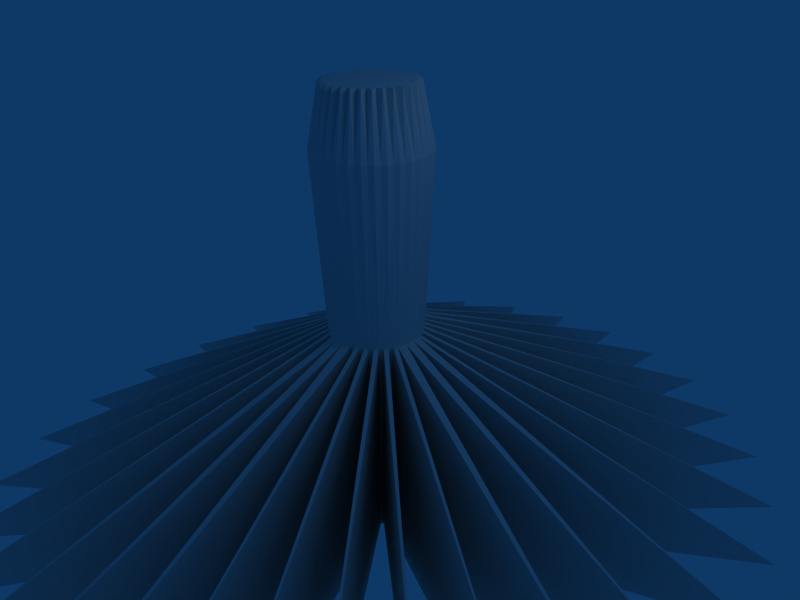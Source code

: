 # Source: mushroom.blend  (saved by Blender 2.49.2; exported with 4.5.12 LTS)
import bpy
from mathutils import Matrix  # noqa: F401  (used for matrix-valued properties, if any)

bpy.ops.wm.read_factory_settings(use_empty=True)
scene = bpy.context.scene
scene.name = 'Scene'

# ---- collections
col_collection_1 = bpy.data.collections.new('Collection 1'); scene.collection.children.link(col_collection_1)

# ---- world
world_world = bpy.data.worlds.new('World'); scene.world = world_world
world_world.color = (0.05656, 0.2208, 0.4)
world_world.use_sun_shadow = False
world_world.sun_shadow_jitter_overblur = 0.0
world_world.cycles.sampling_method = 'MANUAL'
world_world.cycles.sample_map_resolution = 256

# ---- cameras
cam_camera = bpy.data.cameras.new('Camera')
cam_camera.passepartout_alpha = 0.2
cam_camera.clip_end = 100.0
cam_camera.lens = 35.0
cam_camera.ortho_scale = 7.314
cam_camera.show_passepartout = False
cam_camera.show_safe_areas = True
cam_camera.dof.focus_distance = 0.0
cam_camera.dof.aperture_fstop = 128.0

# ---- lights
light_spot = bpy.data.lights.new('Spot', 'POINT')
light_spot.transmission_factor = 0.0
light_spot.cutoff_distance = 30.0
light_spot.energy = 100.0
light_spot.shadow_buffer_clip_start = 1.001
light_spot.shadow_soft_size = 1.0
light_spot.shadow_maximum_resolution = 0.006
light_spot.use_absolute_resolution = True
light_spot.cycles.use_multiple_importance_sampling = False

# ---- meshes
me_cylinder = bpy.data.meshes.new('Cylinder')
me_cylinder.from_pydata([(0.2053, 0.1685, -3.5), (0.5129, 0.4209, 3.5), (0.2342, 0.1252, -3.5), (0.5851, 0.3128, 3.5), (0.2542, 0.0771, -3.5), (0.6349, 0.1926, 3.5), (0.2643, 0.02603, -3.5), (0.6603, 0.06503, 3.5), (0.2643, -0.02603, -3.5), (0.6603, -0.06503, 3.5), (0.2542, -0.0771, -3.5), (0.6349, -0.1926, 3.5), (0.2342, -0.1252, -3.5), (0.5851, -0.3128, 3.5), (0.2053, -0.1685, -3.5), (0.5129, -0.4209, 3.5), (0.1685, -0.2053, -3.5), (0.4209, -0.5129, 3.5), (0.1252, -0.2342, -3.5), (0.3128, -0.5851, 3.5), (0.0771, -0.2542, -3.5), (0.1926, -0.6349, 3.5), (0.02603, -0.2643, -3.5), (0.06503, -0.6603, 3.5), (-0.02603, -0.2643, -3.5), (-0.06503, -0.6603, 3.5), (-0.0771, -0.2542, -3.5), (-0.1926, -0.6349, 3.5), (-0.1252, -0.2342, -3.5), (-0.3128, -0.5851, 3.5), (-0.1685, -0.2053, -3.5), (-0.4209, -0.5129, 3.5), (-0.2053, -0.1685, -3.5), (-0.5129, -0.4209, 3.5), (-0.2342, -0.1252, -3.5), (-0.5851, -0.3128, 3.5), (-0.2542, -0.0771, -3.5), (-0.6349, -0.1926, 3.5), (-0.2643, -0.02603, -3.5), (-0.6603, -0.06503, 3.5), (-0.2643, 0.02603, -3.5), (-0.6603, 0.06503, 3.5), (-0.2542, 0.0771, -3.5), (-0.6349, 0.1926, 3.5), (-0.2342, 0.1252, -3.5), (-0.5851, 0.3127, 3.5), (-0.2053, 0.1685, -3.5), (-0.5129, 0.4209, 3.5), (-0.1685, 0.2053, -3.5), (-0.4209, 0.5129, 3.5), (-0.1252, 0.2342, -3.5), (-0.3128, 0.5851, 3.5), (-0.0771, 0.2542, -3.5), (-0.1926, 0.6349, 3.5), (-0.02603, 0.2643, -3.5), (-0.06503, 0.6603, 3.5), (0.02603, 0.2643, -3.5), (0.06503, 0.6603, 3.5), (0.0771, 0.2542, -3.5), (0.1926, 0.6349, 3.5), (0.1252, 0.2342, -3.5), (0.3127, 0.5851, 3.5), (0.1685, 0.2053, -3.5), (0.4209, 0.5129, 3.5), (0.5386, 0.442, 0.0), (0.6145, 0.3285, 0.0), (0.6668, 0.2023, 0.0), (0.6934, 0.0683, 0.0), (0.6934, -0.0683, 0.0), (0.6668, -0.2023, 0.0), (0.6145, -0.3285, 0.0), (0.5386, -0.442, 0.0), (0.442, -0.5386, 0.0), (0.3285, -0.6145, 0.0), (0.2023, -0.6668, 0.0), (0.0683, -0.6934, 0.0), (-0.0683, -0.6934, 0.0), (-0.2023, -0.6668, 0.0), (-0.3285, -0.6145, 0.0), (-0.442, -0.5386, 0.0), (-0.5386, -0.442, 0.0), (-0.6145, -0.3285, 0.0), (-0.6668, -0.2023, 0.0), (-0.6934, -0.0683, 0.0), (-0.6934, 0.0683, 0.0), (-0.6668, 0.2023, 0.0), (-0.6145, 0.3285, 0.0), (-0.5386, 0.442, 0.0), (-0.442, 0.5386, 0.0), (-0.3285, 0.6145, 0.0), (-0.2023, 0.6668, 0.0), (-0.0683, 0.6934, 0.0), (0.06829, 0.6934, 0.0), (0.2023, 0.6668, 0.0), (0.3285, 0.6145, 0.0), (0.442, 0.5386, 0.0), (0.1642, 0.1642, -3.5), (0.34, 0.279, -2.625), (0.1931, 0.129, -3.5), (0.4102, 0.4102, 3.5), (0.6475, 0.5314, 2.625), (0.4824, 0.3223, 3.5), (0.3879, 0.2073, -2.625), (0.2146, 0.08887, -3.5), (0.7387, 0.3949, 2.625), (0.536, 0.222, 3.5), (0.4209, 0.1277, -2.625), (0.2278, 0.04531, -3.5), (0.8016, 0.2432, 2.625), (0.569, 0.1132, 3.5), (0.4377, 0.04311, -2.625), (0.2322, 1.56e-07, -3.5), (0.8336, 0.0821, 2.625), (0.5801, -1.265e-06, 3.5), (0.4377, -0.04311, -2.625), (0.2278, -0.04531, -3.5), (0.8336, -0.08211, 2.625), (0.569, -0.1132, 3.5), (0.4209, -0.1277, -2.625), (0.2146, -0.08887, -3.5), (0.8016, -0.2432, 2.625), (0.536, -0.222, 3.5), (0.3879, -0.2073, -2.625), (0.1931, -0.129, -3.5), (0.7387, -0.3949, 2.625), (0.4824, -0.3223, 3.5), (0.34, -0.279, -2.625), (0.1642, -0.1642, -3.5), (0.6475, -0.5314, 2.625), (0.4102, -0.4102, 3.5), (0.279, -0.34, -2.625), (0.129, -0.1931, -3.5), (0.5314, -0.6475, 2.625), (0.3223, -0.4824, 3.5), (0.2073, -0.3879, -2.625), (0.08887, -0.2146, -3.5), (0.3949, -0.7387, 2.625), (0.222, -0.536, 3.5), (0.1277, -0.4209, -2.625), (0.04531, -0.2278, -3.5), (0.2432, -0.8016, 2.625), (0.1132, -0.569, 3.5), (0.04311, -0.4377, -2.625), (1.159e-07, -0.2322, -3.5), (0.0821, -0.8336, 2.625), (5.383e-07, -0.5801, 3.5), (-0.04311, -0.4377, -2.625), (-0.04531, -0.2278, -3.5), (-0.0821, -0.8336, 2.625), (-0.1132, -0.569, 3.5), (-0.1277, -0.4209, -2.625), (-0.08887, -0.2146, -3.5), (-0.2432, -0.8016, 2.625), (-0.222, -0.536, 3.5), (-0.2073, -0.3879, -2.625), (-0.129, -0.1931, -3.5), (-0.3949, -0.7387, 2.625), (-0.3223, -0.4824, 3.5), (-0.279, -0.34, -2.625), (-0.1642, -0.1642, -3.5), (-0.5314, -0.6475, 2.625), (-0.4102, -0.4102, 3.5), (-0.34, -0.279, -2.625), (-0.1931, -0.129, -3.5), (-0.6475, -0.5314, 2.625), (-0.4824, -0.3223, 3.5), (-0.3879, -0.2073, -2.625), (-0.2146, -0.08887, -3.5), (-0.7387, -0.3949, 2.625), (-0.536, -0.222, 3.5), (-0.4209, -0.1277, -2.625), (-0.2278, -0.04531, -3.5), (-0.8016, -0.2432, 2.625), (-0.569, -0.1132, 3.5), (-0.4377, -0.04311, -2.625), (-0.2322, 3.623e-07, -3.5), (-0.8336, -0.08211, 2.625), (-0.5801, -2.379e-06, 3.5), (-0.4377, 0.04311, -2.625), (-0.2278, 0.04531, -3.5), (-0.8336, 0.0821, 2.625), (-0.569, 0.1132, 3.5), (-0.4209, 0.1277, -2.625), (-0.2146, 0.08887, -3.5), (-0.8016, 0.2432, 2.625), (-0.536, 0.222, 3.5), (-0.3879, 0.2073, -2.625), (-0.1931, 0.129, -3.5), (-0.7387, 0.3949, 2.625), (-0.4824, 0.3223, 3.5), (-0.34, 0.279, -2.625), (-0.1642, 0.1642, -3.5), (-0.6475, 0.5314, 2.625), (-0.4102, 0.4102, 3.5), (-0.279, 0.34, -2.625), (-0.129, 0.1931, -3.5), (-0.5314, 0.6475, 2.625), (-0.3223, 0.4824, 3.5), (-0.2073, 0.3879, -2.625), (-0.08887, 0.2146, -3.5), (-0.3949, 0.7387, 2.625), (-0.222, 0.536, 3.5), (-0.1277, 0.4209, -2.625), (-0.04531, 0.2278, -3.5), (-0.2432, 0.8016, 2.625), (-0.1132, 0.569, 3.5), (-0.04311, 0.4377, -2.625), (5.648e-07, 0.2322, -3.5), (-0.08211, 0.8336, 2.625), (-4.223e-06, 0.5801, 3.5), (0.04311, 0.4377, -2.625), (0.04531, 0.2278, -3.5), (0.0821, 0.8336, 2.625), (0.1132, 0.569, 3.5), (0.1277, 0.4209, -2.625), (0.08887, 0.2146, -3.5), (0.2432, 0.8016, 2.625), (0.222, 0.536, 3.5), (0.2073, 0.3879, -2.625), (0.129, 0.1931, -3.5), (0.3949, 0.7387, 2.625), (0.3223, 0.4824, 3.5), (0.279, 0.34, -2.625), (0.5314, 0.6475, 2.625), (0.5794, 0.3871, 0.0), (0.4927, 0.4927, 0.0), (0.6438, 0.2667, 0.0), (0.6834, 0.1359, 0.0), (0.6968, -1.002e-06, 0.0), (0.6834, -0.1359, 0.0), (0.6438, -0.2667, 0.0), (0.5794, -0.3871, 0.0), (0.4927, -0.4927, 0.0), (0.3871, -0.5794, 0.0), (0.2667, -0.6438, 0.0), (0.1359, -0.6834, 0.0), (4.936e-07, -0.6968, 0.0), (-0.1359, -0.6834, 0.0), (-0.2667, -0.6438, 0.0), (-0.3871, -0.5794, 0.0), (-0.4927, -0.4927, 0.0), (-0.5794, -0.3871, 0.0), (-0.6438, -0.2667, 0.0), (-0.6834, -0.1359, 0.0), (-0.6968, -1.781e-06, 0.0), (-0.6834, 0.1359, 0.0), (-0.6438, 0.2667, 0.0), (-0.5794, 0.3871, 0.0), (-0.4927, 0.4927, 0.0), (-0.3871, 0.5794, 0.0), (-0.2667, 0.6438, 0.0), (-0.1359, 0.6834, 0.0), (-3.206e-06, 0.6968, 0.0), (0.1359, 0.6834, 0.0), (0.2666, 0.6438, 0.0), (0.3871, 0.5794, 0.0), (3.987, 4.62, -2.625), (4.688, 3.63, -2.625), (5.209, 2.501, -2.625), (5.53, 1.275, -2.625), (5.639, -2.362e-06, -2.625), (5.53, -1.275, -2.625), (5.209, -2.501, -2.625), (4.688, -3.63, -2.625), (3.987, -4.62, -2.625), (3.133, -5.433, -2.625), (2.158, -6.037, -2.625), (1.1, -6.409, -2.625), (1.305e-06, -6.534, -2.625), (-1.1, -6.409, -2.625), (-2.158, -6.037, -2.625), (-3.133, -5.433, -2.625), (-3.987, -4.62, -2.625), (-4.688, -3.63, -2.625), (-5.209, -2.501, -2.625), (-5.53, -1.275, -2.625), (-5.639, -1.84e-06, -2.625), (-5.53, 1.275, -2.625), (-5.209, 2.501, -2.625), (-4.688, 3.63, -2.625), (-3.987, 4.62, -2.625), (-3.133, 5.433, -2.625), (-2.158, 6.037, -2.625), (-1.1, 6.409, -2.625), (-4.28e-06, 6.534, -2.625), (1.1, 6.409, -2.625), (2.158, 6.037, -2.625), (3.133, 5.433, -2.625), (0.5776, 0.5776, 2.625), (0.6792, 0.4538, 2.625), (0.7547, 0.3126, 2.625), (0.8011, 0.1594, 2.625), (0.8168, -1.655e-06, 2.625), (0.8011, -0.1594, 2.625), (0.7547, -0.3126, 2.625), (0.6792, -0.4538, 2.625), (0.5776, -0.5776, 2.625), (0.4538, -0.6792, 2.625), (0.3126, -0.7547, 2.625), (0.1594, -0.8011, 2.625), (7.201e-07, -0.8168, 2.625), (-0.1594, -0.8011, 2.625), (-0.3126, -0.7547, 2.625), (-0.4538, -0.6792, 2.625), (-0.5776, -0.5776, 2.625), (-0.6792, -0.4538, 2.625), (-0.7547, -0.3126, 2.625), (-0.8011, -0.1594, 2.625), (-0.8168, -3.082e-06, 2.625), (-0.8011, 0.1594, 2.625), (-0.7547, 0.3126, 2.625), (-0.6792, 0.4538, 2.625), (-0.5776, 0.5776, 2.625), (-0.4538, 0.6792, 2.625), (-0.3126, 0.7547, 2.625), (-0.1594, 0.8011, 2.625), (-5.479e-06, 0.8168, 2.625), (0.1593, 0.8011, 2.625), (0.3126, 0.7547, 2.625), (0.4538, 0.6792, 2.625), (1.493e-06, 1.728e-06, -3.5), (-7.13e-08, -7.462e-08, 3.5)], [], [(0, 98, 320, 96), (0, 96, 256, 97), (0, 97, 257, 98), (1, 99, 321, 101), (1, 101, 289, 100), (1, 100, 288, 99), (2, 103, 320, 98), (2, 98, 257, 102), (2, 102, 258, 103), (3, 101, 321, 105), (3, 105, 290, 104), (3, 104, 289, 101), (4, 107, 320, 103), (4, 103, 258, 106), (4, 106, 259, 107), (5, 105, 321, 109), (5, 109, 291, 108), (5, 108, 290, 105), (6, 111, 320, 107), (6, 107, 259, 110), (6, 110, 260, 111), (7, 109, 321, 113), (7, 113, 292, 112), (7, 112, 291, 109), (8, 115, 320, 111), (8, 111, 260, 114), (8, 114, 261, 115), (9, 113, 321, 117), (9, 117, 293, 116), (9, 116, 292, 113), (10, 119, 320, 115), (10, 115, 261, 118), (10, 118, 262, 119), (11, 117, 321, 121), (11, 121, 294, 120), (11, 120, 293, 117), (12, 123, 320, 119), (12, 119, 262, 122), (12, 122, 263, 123), (13, 121, 321, 125), (13, 125, 295, 124), (13, 124, 294, 121), (14, 127, 320, 123), (14, 123, 263, 126), (14, 126, 264, 127), (15, 125, 321, 129), (15, 129, 296, 128), (15, 128, 295, 125), (16, 131, 320, 127), (16, 127, 264, 130), (16, 130, 265, 131), (17, 129, 321, 133), (17, 133, 297, 132), (17, 132, 296, 129), (18, 135, 320, 131), (18, 131, 265, 134), (18, 134, 266, 135), (19, 133, 321, 137), (19, 137, 298, 136), (19, 136, 297, 133), (20, 139, 320, 135), (20, 135, 266, 138), (20, 138, 267, 139), (21, 137, 321, 141), (21, 141, 299, 140), (21, 140, 298, 137), (22, 143, 320, 139), (22, 139, 267, 142), (22, 142, 268, 143), (23, 141, 321, 145), (23, 145, 300, 144), (23, 144, 299, 141), (24, 147, 320, 143), (24, 143, 268, 146), (24, 146, 269, 147), (25, 145, 321, 149), (25, 149, 301, 148), (25, 148, 300, 145), (26, 151, 320, 147), (26, 147, 269, 150), (26, 150, 270, 151), (27, 149, 321, 153), (27, 153, 302, 152), (27, 152, 301, 149), (28, 155, 320, 151), (28, 151, 270, 154), (28, 154, 271, 155), (29, 153, 321, 157), (29, 157, 303, 156), (29, 156, 302, 153), (30, 159, 320, 155), (30, 155, 271, 158), (30, 158, 272, 159), (31, 157, 321, 161), (31, 161, 304, 160), (31, 160, 303, 157), (32, 163, 320, 159), (32, 159, 272, 162), (32, 162, 273, 163), (33, 161, 321, 165), (33, 165, 305, 164), (33, 164, 304, 161), (34, 167, 320, 163), (34, 163, 273, 166), (34, 166, 274, 167), (35, 165, 321, 169), (35, 169, 306, 168), (35, 168, 305, 165), (36, 171, 320, 167), (36, 167, 274, 170), (36, 170, 275, 171), (37, 169, 321, 173), (37, 173, 307, 172), (37, 172, 306, 169), (38, 175, 320, 171), (38, 171, 275, 174), (38, 174, 276, 175), (39, 173, 321, 177), (39, 177, 308, 176), (39, 176, 307, 173), (40, 179, 320, 175), (40, 175, 276, 178), (40, 178, 277, 179), (41, 177, 321, 181), (41, 181, 309, 180), (41, 180, 308, 177), (42, 183, 320, 179), (42, 179, 277, 182), (42, 182, 278, 183), (43, 181, 321, 185), (43, 185, 310, 184), (43, 184, 309, 181), (44, 187, 320, 183), (44, 183, 278, 186), (44, 186, 279, 187), (45, 185, 321, 189), (45, 189, 311, 188), (45, 188, 310, 185), (46, 191, 320, 187), (46, 187, 279, 190), (46, 190, 280, 191), (47, 189, 321, 193), (47, 193, 312, 192), (47, 192, 311, 189), (48, 195, 320, 191), (48, 191, 280, 194), (48, 194, 281, 195), (49, 193, 321, 197), (49, 197, 313, 196), (49, 196, 312, 193), (50, 199, 320, 195), (50, 195, 281, 198), (50, 198, 282, 199), (51, 197, 321, 201), (51, 201, 314, 200), (51, 200, 313, 197), (52, 203, 320, 199), (52, 199, 282, 202), (52, 202, 283, 203), (53, 201, 321, 205), (53, 205, 315, 204), (53, 204, 314, 201), (54, 207, 320, 203), (54, 203, 283, 206), (54, 206, 284, 207), (55, 205, 321, 209), (55, 209, 316, 208), (55, 208, 315, 205), (56, 211, 320, 207), (56, 207, 284, 210), (56, 210, 285, 211), (57, 209, 321, 213), (57, 213, 317, 212), (57, 212, 316, 209), (58, 215, 320, 211), (58, 211, 285, 214), (58, 214, 286, 215), (59, 213, 321, 217), (59, 217, 318, 216), (59, 216, 317, 213), (60, 219, 320, 215), (60, 215, 286, 218), (60, 218, 287, 219), (61, 217, 321, 221), (61, 221, 319, 220), (61, 220, 318, 217), (62, 219, 287, 222), (62, 222, 256, 96), (62, 96, 320, 219), (63, 221, 321, 99), (63, 99, 288, 223), (63, 223, 319, 221), (64, 97, 256, 225), (64, 225, 288, 100), (64, 100, 289, 224), (64, 224, 257, 97), (65, 102, 257, 224), (65, 224, 289, 104), (65, 104, 290, 226), (65, 226, 258, 102), (66, 106, 258, 226), (66, 226, 290, 108), (66, 108, 291, 227), (66, 227, 259, 106), (67, 110, 259, 227), (67, 227, 291, 112), (67, 112, 292, 228), (67, 228, 260, 110), (68, 114, 260, 228), (68, 228, 292, 116), (68, 116, 293, 229), (68, 229, 261, 114), (69, 118, 261, 229), (69, 229, 293, 120), (69, 120, 294, 230), (69, 230, 262, 118), (70, 122, 262, 230), (70, 230, 294, 124), (70, 124, 295, 231), (70, 231, 263, 122), (71, 126, 263, 231), (71, 231, 295, 128), (71, 128, 296, 232), (71, 232, 264, 126), (72, 130, 264, 232), (72, 232, 296, 132), (72, 132, 297, 233), (72, 233, 265, 130), (73, 134, 265, 233), (73, 233, 297, 136), (73, 136, 298, 234), (73, 234, 266, 134), (74, 138, 266, 234), (74, 234, 298, 140), (74, 140, 299, 235), (74, 235, 267, 138), (75, 142, 267, 235), (75, 235, 299, 144), (75, 144, 300, 236), (75, 236, 268, 142), (76, 146, 268, 236), (76, 236, 300, 148), (76, 148, 301, 237), (76, 237, 269, 146), (77, 150, 269, 237), (77, 237, 301, 152), (77, 152, 302, 238), (77, 238, 270, 150), (78, 154, 270, 238), (78, 238, 302, 156), (78, 156, 303, 239), (78, 239, 271, 154), (79, 158, 271, 239), (79, 239, 303, 160), (79, 160, 304, 240), (79, 240, 272, 158), (80, 162, 272, 240), (80, 240, 304, 164), (80, 164, 305, 241), (80, 241, 273, 162), (81, 166, 273, 241), (81, 241, 305, 168), (81, 168, 306, 242), (81, 242, 274, 166), (82, 170, 274, 242), (82, 242, 306, 172), (82, 172, 307, 243), (82, 243, 275, 170), (83, 174, 275, 243), (83, 243, 307, 176), (83, 176, 308, 244), (83, 244, 276, 174), (84, 178, 276, 244), (84, 244, 308, 180), (84, 180, 309, 245), (84, 245, 277, 178), (85, 182, 277, 245), (85, 245, 309, 184), (85, 184, 310, 246), (85, 246, 278, 182), (86, 186, 278, 246), (86, 246, 310, 188), (86, 188, 311, 247), (86, 247, 279, 186), (87, 190, 279, 247), (87, 247, 311, 192), (87, 192, 312, 248), (87, 248, 280, 190), (88, 194, 280, 248), (88, 248, 312, 196), (88, 196, 313, 249), (88, 249, 281, 194), (89, 198, 281, 249), (89, 249, 313, 200), (89, 200, 314, 250), (89, 250, 282, 198), (90, 202, 282, 250), (90, 250, 314, 204), (90, 204, 315, 251), (90, 251, 283, 202), (91, 206, 283, 251), (91, 251, 315, 208), (91, 208, 316, 252), (91, 252, 284, 206), (92, 210, 284, 252), (92, 252, 316, 212), (92, 212, 317, 253), (92, 253, 285, 210), (93, 214, 285, 253), (93, 253, 317, 216), (93, 216, 318, 254), (93, 254, 286, 214), (94, 218, 286, 254), (94, 254, 318, 220), (94, 220, 319, 255), (94, 255, 287, 218), (95, 223, 288, 225), (95, 225, 256, 222), (95, 222, 287, 255), (95, 255, 319, 223)])
me_cylinder.use_remesh_preserve_volume = False
me_cylinder.use_remesh_preserve_attributes = False
me_cylinder.use_mirror_vertex_groups = False
me_cylinder.update()

# ---- objects
ob_cylinder = bpy.data.objects.new('Cylinder', me_cylinder)
ob_lamp = bpy.data.objects.new('Lamp', light_spot)
ob_camera = bpy.data.objects.new('Camera', cam_camera)

# ---- transforms, parenting, visibility, modifiers, constraints
ob_cylinder.location = (0.0, 0.0, 0.0)
ob_cylinder.lock_rotations_4d = False
ob_cylinder.empty_display_type = 'ARROWS'
ob_cylinder.lineart.crease_threshold = 0.0
ob_lamp.location = (4.076, 1.005, 5.904)
ob_lamp.rotation_euler = (0.6503, 0.05522, 1.866)
ob_lamp.lock_rotations_4d = False
ob_lamp.empty_display_type = 'ARROWS'
ob_lamp.color = (0.0, 0.0, 0.0, 0.0)
ob_lamp.lineart.crease_threshold = 0.0
ob_camera.location = (7.481, -6.508, 5.344)
ob_camera.rotation_euler = (1.109, 0.01082, 0.8149)
ob_camera.lock_rotations_4d = False
ob_camera.empty_display_type = 'ARROWS'
ob_camera.color = (0.0, 0.0, 0.0, 0.0)
ob_camera.display_type = 'WIRE'
ob_camera.lineart.crease_threshold = 0.0

# ---- collection membership
col_collection_1.objects.link(ob_cylinder)
col_collection_1.objects.link(ob_lamp)
col_collection_1.objects.link(ob_camera)

# ---- scene / render settings (as saved in the file)
scene.camera = ob_camera
scene.frame_start = 1; scene.frame_end = 250; scene.frame_set(1)
scene.render.engine = 'BLENDER_EEVEE_NEXT'
scene.render.image_settings.file_format = 'JPEG'
scene.render.image_settings.color_mode = 'RGB'
scene.render.image_settings.compression = 90
scene.render.resolution_x = 800
scene.render.resolution_y = 600
scene.render.pixel_aspect_x = 100.0
scene.render.pixel_aspect_y = 100.0
scene.render.fps = 25
scene.render.dither_intensity = 0.0
scene.render.use_compositing = False
scene.render.use_sequencer = False
scene.render.bake_margin = 2
scene.render.bake_bias = 0.0
scene.render.use_stamp_time = False
scene.render.use_stamp_date = False
scene.render.use_stamp_frame = False
scene.render.use_stamp_camera = False
scene.render.use_stamp_scene = False
scene.render.use_stamp_filename = False
scene.render.use_stamp_render_time = False
scene.render.stamp_font_size = 0
scene.cycles.use_denoising = False
scene.cycles.samples = 10
scene.cycles.sampling_pattern = 'TABULATED_SOBOL'
scene.cycles.light_sampling_threshold = 0.0
scene.cycles.use_adaptive_sampling = False
scene.cycles.use_light_tree = False
scene.cycles.blur_glossy = 0.0
scene.cycles.volume_bounces = 1
scene.cycles.pixel_filter_type = 'GAUSSIAN'
scene.cycles.sample_clamp_indirect = 0.0
scene.view_settings.view_transform = 'Raw'
bpy.context.view_layer.update()
